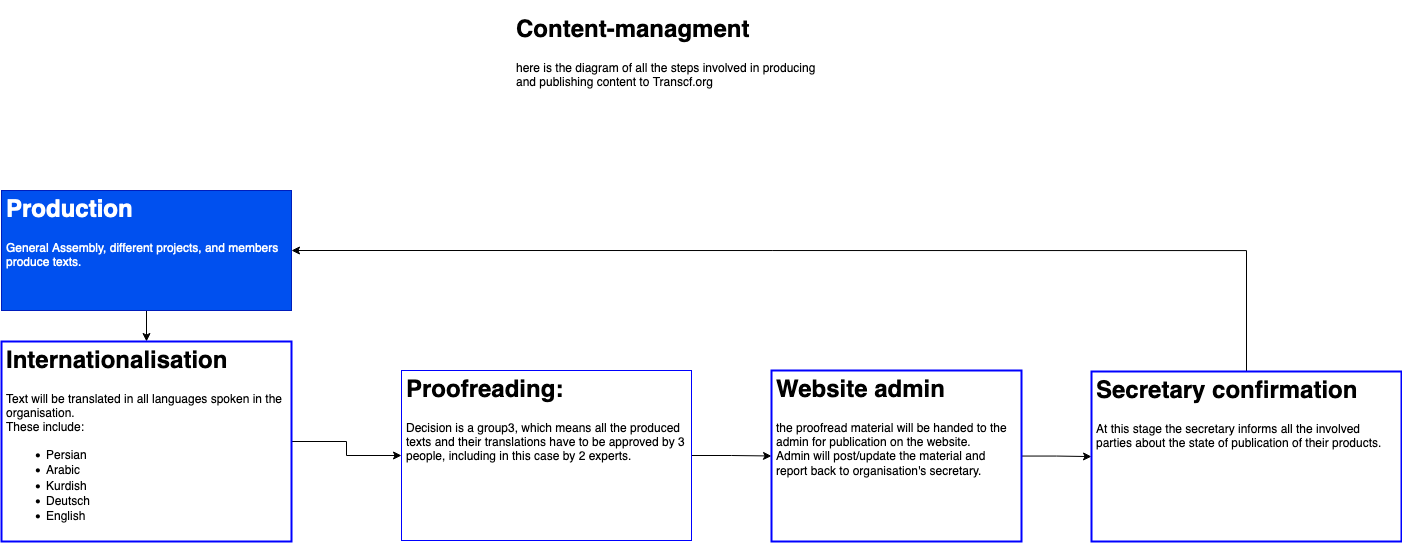

The diagram above was exported from draw.io. Its source (the exported page's mxGraphModel, read from the mxfile embedded in the PNG):
<mxGraphModel dx="3071" dy="1489" grid="1" gridSize="10" guides="1" tooltips="1" connect="1" arrows="1" fold="1" page="1" pageScale="1" pageWidth="827" pageHeight="1169" math="0" shadow="0">
  <root>
    <mxCell id="0" />
    <mxCell id="1" parent="0" />
    <mxCell id="UWIvbX1S8coGiDtqyNyV-1" value="&lt;h1&gt;Content-managment&lt;/h1&gt;&lt;p&gt;here is the diagram of all the steps involved in producing and publishing content to Transcf.org&lt;br&gt;&lt;/p&gt;" style="text;html=1;strokeColor=none;fillColor=none;spacing=5;spacingTop=-20;whiteSpace=wrap;overflow=hidden;rounded=0;" vertex="1" parent="1">
      <mxGeometry x="330" y="100" width="320" height="120" as="geometry" />
    </mxCell>
    <mxCell id="UWIvbX1S8coGiDtqyNyV-5" style="edgeStyle=orthogonalEdgeStyle;rounded=0;orthogonalLoop=1;jettySize=auto;html=1;" edge="1" parent="1" source="UWIvbX1S8coGiDtqyNyV-2" target="UWIvbX1S8coGiDtqyNyV-4">
      <mxGeometry relative="1" as="geometry" />
    </mxCell>
    <mxCell id="UWIvbX1S8coGiDtqyNyV-2" value="&lt;h1&gt;Production&lt;br&gt;&lt;/h1&gt;&lt;p&gt;General Assembly, different projects, and members produce texts.&lt;br&gt;&lt;/p&gt;" style="text;html=1;strokeColor=#001DBC;fillColor=#0050ef;spacing=5;spacingTop=-20;whiteSpace=wrap;overflow=hidden;rounded=0;fontColor=#ffffff;" vertex="1" parent="1">
      <mxGeometry x="-180" y="280" width="290" height="120" as="geometry" />
    </mxCell>
    <mxCell id="UWIvbX1S8coGiDtqyNyV-7" style="edgeStyle=orthogonalEdgeStyle;rounded=0;orthogonalLoop=1;jettySize=auto;html=1;" edge="1" parent="1" source="UWIvbX1S8coGiDtqyNyV-4" target="UWIvbX1S8coGiDtqyNyV-6">
      <mxGeometry relative="1" as="geometry" />
    </mxCell>
    <mxCell id="UWIvbX1S8coGiDtqyNyV-4" value="&lt;h1&gt;Internationalisation&lt;br&gt;&lt;/h1&gt;&lt;p&gt;Text will be translated in all languages spoken in the organisation. &lt;br&gt;These include:&lt;/p&gt;&lt;ul&gt;&lt;li&gt;Persian&lt;/li&gt;&lt;li&gt;Arabic&lt;/li&gt;&lt;li&gt;Kurdish&lt;/li&gt;&lt;li&gt;Deutsch&lt;/li&gt;&lt;li&gt;English&lt;br&gt;&lt;/li&gt;&lt;/ul&gt;" style="text;html=1;strokeColor=#0000FF;fillColor=none;spacing=5;spacingTop=-20;whiteSpace=wrap;overflow=hidden;rounded=0;strokeWidth=2;" vertex="1" parent="1">
      <mxGeometry x="-180" y="431" width="290" height="200" as="geometry" />
    </mxCell>
    <mxCell id="UWIvbX1S8coGiDtqyNyV-19" style="edgeStyle=orthogonalEdgeStyle;rounded=0;orthogonalLoop=1;jettySize=auto;html=1;entryX=0;entryY=0.5;entryDx=0;entryDy=0;" edge="1" parent="1" source="UWIvbX1S8coGiDtqyNyV-6" target="UWIvbX1S8coGiDtqyNyV-13">
      <mxGeometry relative="1" as="geometry" />
    </mxCell>
    <mxCell id="UWIvbX1S8coGiDtqyNyV-6" value="&lt;h1&gt;Proofreading:&lt;br&gt;&lt;/h1&gt;&lt;p&gt;Decision is a group3, which means all the produced texts and their translations have to be approved by 3 people, including in this case by 2 experts. &lt;br&gt;&lt;/p&gt;" style="text;html=1;strokeColor=#0000FF;fillColor=none;spacing=5;spacingTop=-20;whiteSpace=wrap;overflow=hidden;rounded=0;" vertex="1" parent="1">
      <mxGeometry x="220" y="460" width="290" height="170" as="geometry" />
    </mxCell>
    <mxCell id="UWIvbX1S8coGiDtqyNyV-15" style="edgeStyle=orthogonalEdgeStyle;rounded=0;orthogonalLoop=1;jettySize=auto;html=1;" edge="1" parent="1" source="UWIvbX1S8coGiDtqyNyV-13" target="UWIvbX1S8coGiDtqyNyV-14">
      <mxGeometry relative="1" as="geometry" />
    </mxCell>
    <mxCell id="UWIvbX1S8coGiDtqyNyV-13" value="&lt;h1&gt;Website admin&lt;/h1&gt;&lt;div&gt;the proofread material will be handed to the admin for publication on the website. &lt;br&gt;Admin will post/update the material and report back to organisation's secretary. &lt;br&gt;&lt;/div&gt;&lt;p&gt;&lt;br&gt;&lt;/p&gt;" style="text;html=1;strokeColor=#0000FF;fillColor=none;spacing=5;spacingTop=-20;whiteSpace=wrap;overflow=hidden;rounded=0;strokeWidth=2;" vertex="1" parent="1">
      <mxGeometry x="590" y="460" width="250" height="171" as="geometry" />
    </mxCell>
    <mxCell id="UWIvbX1S8coGiDtqyNyV-20" style="edgeStyle=orthogonalEdgeStyle;rounded=0;orthogonalLoop=1;jettySize=auto;html=1;entryX=1;entryY=0.5;entryDx=0;entryDy=0;" edge="1" parent="1" source="UWIvbX1S8coGiDtqyNyV-14" target="UWIvbX1S8coGiDtqyNyV-2">
      <mxGeometry relative="1" as="geometry">
        <Array as="points">
          <mxPoint x="1065" y="340" />
        </Array>
      </mxGeometry>
    </mxCell>
    <mxCell id="UWIvbX1S8coGiDtqyNyV-14" value="&lt;h1&gt;Secretary confirmation&lt;/h1&gt;&lt;div&gt;At this stage the secretary informs all the involved parties about the state of publication of their products.&lt;br&gt;&lt;/div&gt;" style="text;html=1;strokeColor=#0000FF;fillColor=none;spacing=5;spacingTop=-20;whiteSpace=wrap;overflow=hidden;rounded=0;strokeWidth=2;" vertex="1" parent="1">
      <mxGeometry x="910" y="461" width="310" height="170" as="geometry" />
    </mxCell>
  </root>
</mxGraphModel>